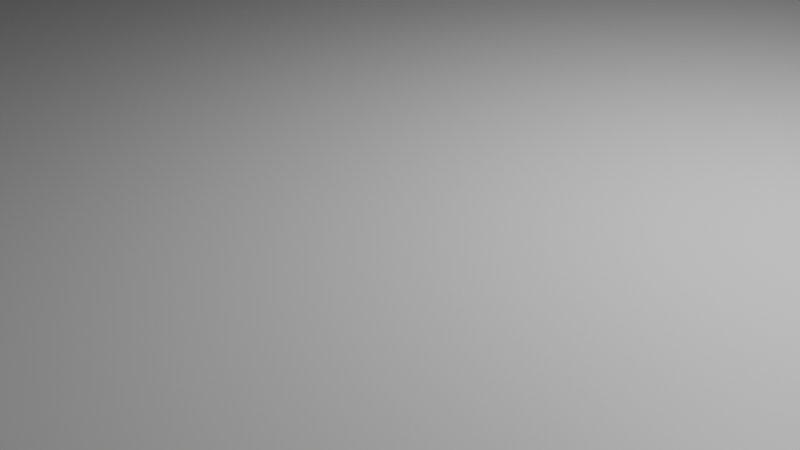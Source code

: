 # Source: platform.blend  (saved by Blender 4.0.36; exported with 4.5.12 LTS)
import bpy
from mathutils import Matrix  # noqa: F401  (used for matrix-valued properties, if any)

bpy.ops.wm.read_factory_settings(use_empty=True)
scene = bpy.context.scene
scene.name = 'Scene'

# ---- collections
col_collection = bpy.data.collections.new('Collection'); scene.collection.children.link(col_collection)

# ---- materials (node trees are filled in below, after node groups)
mat_material = bpy.data.materials.new('Material')
mat_material.alpha_threshold = 0.0
mat_material.use_transparent_shadow = False
mat_material.roughness = 0.5
mat_material.line_color = (0.0, 0.0, 0.0, 1.0)

# ---- material node trees
mat_material.use_nodes = True; mat_material.node_tree.nodes.clear()
_N = mat_material.node_tree.nodes; _L = mat_material.node_tree.links
n0 = _N.new('ShaderNodeOutputMaterial'); n0.name = 'Material Output'; n0.location = (300, 300)
n1 = _N.new('ShaderNodeBsdfPrincipled'); n1.name = 'Principled BSDF'; n1.location = (10, 300)
n1.inputs[3].default_value = 1.45
_L.new(n1.outputs[0], n0.inputs[0])
n0.is_active_output = True

# ---- world
world_world = bpy.data.worlds.new('World'); scene.world = world_world
world_world.use_nodes = True; world_world.node_tree.nodes.clear()
_N = world_world.node_tree.nodes; _L = world_world.node_tree.links
n0 = _N.new('ShaderNodeOutputWorld'); n0.name = 'World Output'; n0.location = (300, 300)
n1 = _N.new('ShaderNodeBackground'); n1.name = 'Background'; n1.location = (10, 300)
n1.inputs[0].default_value = (0.05088, 0.05088, 0.05088, 1.0)
_L.new(n1.outputs[0], n0.inputs[0])
n0.is_active_output = True
world_world.color = (0.05088, 0.05088, 0.05088)
world_world.use_sun_shadow = False
world_world.sun_shadow_jitter_overblur = 0.0

# ---- cameras
cam_camera = bpy.data.cameras.new('Camera')
cam_camera.clip_end = 100.0
cam_camera.ortho_scale = 7.314

# ---- lights
light_light = bpy.data.lights.new('Light', 'POINT')
light_light.transmission_factor = 0.0
light_light.use_soft_falloff = False
light_light.energy = 1000.0
light_light.shadow_soft_size = 0.1
light_light.shadow_maximum_resolution = 0.006
light_light.use_absolute_resolution = True

# ---- meshes
me_cube = bpy.data.meshes.new('Cube')
me_cube.from_pydata([(1.0, 1.0, 1.0), (1.0, 1.0, -1.0), (1.0, -1.0, 1.0), (1.0, -1.0, -1.0), (-1.0, 1.0, 1.0), (-1.0, 1.0, -1.0), (-1.0, -1.0, 1.0), (-1.0, -1.0, -1.0)], [], [(0, 4, 6, 2), (3, 2, 6, 7), (7, 6, 4, 5), (5, 1, 3, 7), (1, 0, 2, 3), (5, 4, 0, 1)])
_uv = me_cube.uv_layers.new(name='UVMap')
_uv.uv.foreach_set('vector', [0.625, 0.5, 0.875, 0.5, 0.875, 0.75, 0.625, 0.75, 0.375, 0.75, 0.625, 0.75, 0.625, 1.0, 0.375, 1.0, 0.375, 0.0, 0.625, 0.0, 0.625, 0.25, 0.375, 0.25, 0.125, 0.5, 0.375, 0.5, 0.375, 0.75, 0.125, 0.75, 0.375, 0.5, 0.625, 0.5, 0.625, 0.75, 0.375, 0.75, 0.375, 0.25, 0.625, 0.25, 0.625, 0.5, 0.375, 0.5])
me_cube.materials.append(mat_material)
me_cube.use_mirror_vertex_groups = False
me_cube.update()

# ---- objects
ob_cube_col = bpy.data.objects.new('Cube.col', me_cube)
ob_light = bpy.data.objects.new('Light', light_light)
ob_camera = bpy.data.objects.new('Camera', cam_camera)

# ---- transforms, parenting, visibility, modifiers, constraints
ob_cube_col.location = (0.0, 0.0, 0.0)
ob_cube_col.scale = (17.88, 16.74, 0.9622)
ob_cube_col.lock_rotations_4d = False
ob_cube_col.empty_display_type = 'ARROWS'
ob_cube_col.lineart.crease_threshold = 0.0
ob_light.location = (4.076, 1.005, 5.904)
ob_light.rotation_euler = (0.6503, 0.05522, 1.866)
ob_light.lock_rotations_4d = False
ob_light.empty_display_type = 'ARROWS'
ob_light.color = (0.0, 0.0, 0.0, 0.0)
ob_light.lineart.crease_threshold = 0.0
ob_camera.location = (7.359, -6.926, 4.958)
ob_camera.rotation_euler = (1.109, 0.0, 0.8149)
ob_camera.lock_rotations_4d = False
ob_camera.empty_display_type = 'ARROWS'
ob_camera.color = (0.0, 0.0, 0.0, 0.0)
ob_camera.display_type = 'WIRE'
ob_camera.lineart.crease_threshold = 0.0

# ---- collection membership
col_collection.objects.link(ob_cube_col)
col_collection.objects.link(ob_light)
col_collection.objects.link(ob_camera)

# ---- scene / render settings (as saved in the file)
scene.camera = ob_camera
scene.frame_start = 1; scene.frame_end = 250; scene.frame_set(1)
scene.render.engine = 'BLENDER_EEVEE_NEXT'
scene.cycles.sampling_pattern = 'TABULATED_SOBOL'
bpy.context.view_layer.update()
